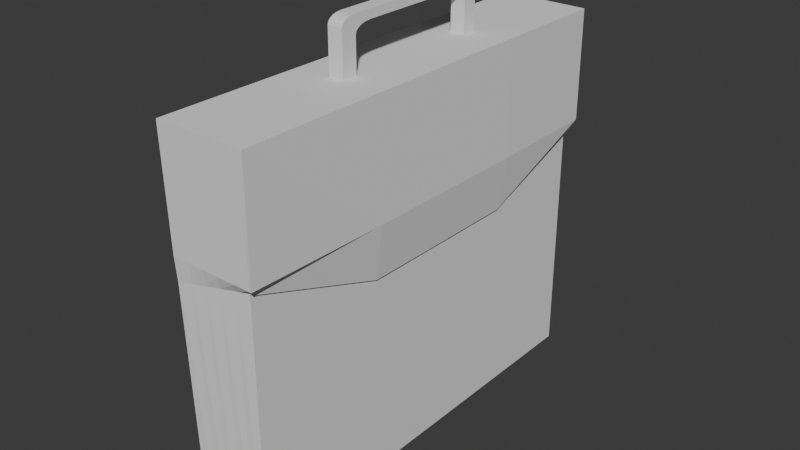 # Source: Maleta_prota.blend  (saved by Blender 4.0.36; exported with 4.5.12 LTS)
import bpy
from mathutils import Matrix  # noqa: F401  (used for matrix-valued properties, if any)

bpy.ops.wm.read_factory_settings(use_empty=True)
scene = bpy.context.scene
scene.name = 'Scene'

# ---- collections
col_collection = bpy.data.collections.new('Collection'); scene.collection.children.link(col_collection)

# ---- world
world_world = bpy.data.worlds.new('World'); scene.world = world_world
world_world.use_nodes = True; world_world.node_tree.nodes.clear()
_N = world_world.node_tree.nodes; _L = world_world.node_tree.links
n0 = _N.new('ShaderNodeOutputWorld'); n0.name = 'World Output'; n0.location = (300, 300)
n1 = _N.new('ShaderNodeBackground'); n1.name = 'Background'; n1.location = (10, 300)
n1.inputs[0].default_value = (0.05088, 0.05088, 0.05088, 1.0)
_L.new(n1.outputs[0], n0.inputs[0])
n0.is_active_output = True
world_world.color = (0.05088, 0.05088, 0.05088)
world_world.use_sun_shadow = False
world_world.sun_shadow_jitter_overblur = 0.0

# ---- meshes
me_cube_001 = bpy.data.meshes.new('Cube.001')
me_cube_001.from_pydata([(-0.173, -1.0, -0.3868), (-0.173, -1.0, 1.334), (-0.173, 1.0, -0.3868), (-0.173, 1.0, 1.334), (0.173, -1.0, -0.3868), (0.173, -1.0, 1.334), (0.173, 1.0, -0.3868), (0.173, 1.0, 1.334), (-0.1835, -1.025, 0.7023), (-0.185, 1.028, 0.7174), (0.173, 1.0, 0.7741), (0.173, -1.0, 0.7741), (-0.1863, -1.031, 0.8079), (-0.2045, -1.031, 1.334), (-0.2045, 1.031, 1.334), (0.2045, 1.031, 1.334), (0.2045, -1.031, 1.334), (-0.1863, 1.031, 0.8079), (0.2045, 1.031, 0.8079), (0.2045, -1.031, 0.8079), (-0.173, -0.3554, -0.3868), (-0.173, -0.3554, 1.334), (0.173, -0.3554, -0.3868), (0.173, -0.3554, 1.334), (0.1785, -0.3554, 0.552), (-0.184, -0.3631, 0.7072), (-0.2045, -0.3665, 1.334), (0.2045, -0.3665, 1.334), (-0.1863, -0.3665, 0.8079), (-0.173, 0.452, 1.334), (0.173, 0.452, -0.3868), (-0.1846, 0.4658, 0.7133), (-0.2045, 0.4662, 1.334), (-0.1863, 0.4662, 0.8079), (-0.173, 0.452, -0.3868), (0.173, 0.452, 1.334), (0.1785, 0.452, 0.552), (0.2045, 0.4662, 1.334), (0.1894, -0.3555, 0.5505), (0.1837, -1.0, 0.7719), (0.2154, -0.3665, 1.334), (0.2154, -1.031, 1.334), (0.2154, 1.031, 1.334), (0.2154, 1.032, 0.807), (0.2154, -1.032, 0.8071), (0.2256, -0.3667, 0.8071), (0.1837, 1.0, 0.7719), (0.1894, 0.4522, 0.5505), (0.2154, 0.4662, 1.334), (0.2256, 0.4664, 0.8071), (0.1038, 1.0, -0.3868), (0.03461, 1.0, -0.3868), (-0.03461, 1.0, -0.3868), (-0.1038, 1.0, -0.3868), (-0.1038, 1.0, 1.334), (-0.03461, 1.0, 1.334), (0.03461, 1.0, 1.334), (0.1038, 1.0, 1.334), (-0.1038, -1.0, -0.3868), (-0.03461, -1.0, -0.3868), (0.03461, -1.0, -0.3868), (0.1038, -1.0, -0.3868), (0.1038, -1.0, 1.334), (0.03461, -1.0, 1.334), (-0.03461, -1.0, 1.334), (-0.1038, -1.0, 1.334), (0.1017, -1.005, 0.7597), (0.0304, -1.01, 0.7454), (-0.04091, -1.015, 0.731), (-0.1122, -1.02, 0.7167), (-0.1134, 1.023, 0.7287), (-0.0418, 1.017, 0.7401), (0.02981, 1.011, 0.7514), (0.1014, 1.006, 0.7627), (-0.1227, 1.031, 1.334), (-0.0409, 1.031, 1.334), (0.0409, 1.031, 1.334), (0.1227, 1.031, 1.334), (0.1227, -1.031, 1.334), (0.0409, -1.031, 1.334), (-0.0409, -1.031, 1.334), (-0.1227, -1.031, 1.334), (0.1263, -1.031, 0.8079), (0.04816, -1.031, 0.8079), (-0.03001, -1.031, 0.8079), (-0.1082, -1.031, 0.8079), (-0.1082, 1.031, 0.8079), (-0.03001, 1.031, 0.8079), (0.04816, 1.031, 0.8079), (0.1263, 1.031, 0.8079), (-0.1038, -0.3554, 1.334), (-0.03461, -0.3554, 1.334), (0.03461, -0.3554, 1.334), (0.1038, -0.3554, 1.334), (0.1038, -0.3554, -0.3868), (0.03461, -0.3554, -0.3868), (-0.03461, -0.3554, -0.3868), (-0.1038, -0.3554, -0.3868), (0.1038, 0.452, -0.3868), (0.03461, 0.452, -0.3868), (-0.03461, 0.452, -0.3868), (-0.1038, 0.452, -0.3868), (-0.1038, 0.452, 1.334), (-0.03461, 0.452, 1.334), (0.03461, 0.452, 1.334), (0.1038, 0.452, 1.334), (-0.173, 0.3824, -0.3868), (0.173, 0.3824, 1.334), (0.1785, 0.3824, 0.552), (0.2045, 0.3944, 1.334), (-0.173, 0.3824, 1.334), (0.173, 0.3824, -0.3868), (-0.1846, 0.3943, 0.7127), (-0.2045, 0.3944, 1.334), (-0.1863, 0.3944, 0.8079), (0.1894, 0.3826, 0.5505), (0.2154, 0.3944, 1.334), (0.2256, 0.3945, 0.8071), (-0.1038, 0.3824, -0.3868), (-0.03461, 0.3824, -0.3868), (0.03461, 0.3824, -0.3868), (0.1038, 0.3824, -0.3868), (0.1038, 0.3824, 1.334), (0.03461, 0.3824, 1.334), (-0.03461, 0.3824, 1.334), (-0.1038, 0.3824, 1.334), (-0.173, -0.281, -0.3868), (0.173, -0.281, 1.334), (0.1785, -0.281, 0.552), (0.2045, -0.2898, 1.334), (0.1894, -0.2811, 0.5505), (0.2154, -0.2898, 1.334), (0.2256, -0.2899, 0.8071), (-0.1038, -0.281, -0.3868), (-0.03461, -0.281, -0.3868), (0.03461, -0.281, -0.3868), (0.1038, -0.281, -0.3868), (0.1038, -0.281, 1.334), (0.03461, -0.281, 1.334), (-0.03461, -0.281, 1.334), (-0.1038, -0.281, 1.334), (-0.173, -0.281, 1.334), (0.173, -0.281, -0.3868), (-0.1841, -0.2867, 0.7077), (-0.2045, -0.2898, 1.334), (-0.1863, -0.2898, 0.8079), (0.03461, -0.281, 1.574), (-0.03461, -0.281, 1.574), (0.03461, 0.3824, 1.574), (-0.03461, 0.3824, 1.574), (0.03461, -0.281, 1.374), (0.03461, -0.281, 1.414), (0.03461, -0.281, 1.454), (0.03461, -0.281, 1.494), (0.03461, -0.3554, 1.534), (0.03461, -0.3554, 1.494), (0.03461, -0.3554, 1.454), (0.03461, -0.3554, 1.414), (0.03461, -0.3554, 1.374), (-0.03461, -0.3554, 1.374), (-0.03461, -0.3554, 1.414), (-0.03461, -0.3554, 1.454), (-0.03461, -0.3554, 1.494), (-0.03461, -0.3554, 1.534), (-0.03461, -0.281, 1.494), (-0.03461, -0.281, 1.454), (-0.03461, -0.281, 1.414), (-0.03461, -0.281, 1.374), (0.03461, 0.3824, 1.374), (0.03461, 0.3824, 1.414), (0.03461, 0.3824, 1.454), (0.03461, 0.3824, 1.494), (-0.03461, 0.3824, 1.494), (-0.03461, 0.3824, 1.454), (-0.03461, 0.3824, 1.414), (-0.03461, 0.3824, 1.374), (-0.03461, 0.452, 1.374), (-0.03461, 0.452, 1.414), (-0.03461, 0.452, 1.454), (-0.03461, 0.452, 1.494), (-0.03461, 0.452, 1.534), (0.03461, 0.452, 1.534), (0.03461, 0.452, 1.494), (0.03461, 0.452, 1.454), (0.03461, 0.452, 1.414), (0.03461, 0.452, 1.374), (-0.03461, -0.3554, 1.534), (-0.03461, -0.281, 1.574), (-0.03461, -0.3517, 1.547), (-0.03461, -0.3412, 1.558), (-0.03461, -0.3247, 1.567), (-0.03461, -0.304, 1.572), (0.03461, -0.281, 1.574), (0.03461, -0.3554, 1.534), (0.03461, -0.304, 1.572), (0.03461, -0.3247, 1.567), (0.03461, -0.3412, 1.558), (0.03461, -0.3517, 1.547), (-0.03461, 0.3824, 1.574), (-0.03461, 0.452, 1.534), (-0.03461, 0.4039, 1.572), (-0.03461, 0.4233, 1.567), (-0.03461, 0.4387, 1.558), (-0.03461, 0.4486, 1.547), (0.03461, 0.452, 1.534), (0.03461, 0.3824, 1.574), (0.03461, 0.4486, 1.547), (0.03461, 0.4387, 1.558), (0.03461, 0.4233, 1.567), (0.03461, 0.4039, 1.572), (0.03461, -0.281, 1.494), (0.03461, -0.1954, 1.534), (0.03461, -0.281, 1.574), (0.03461, -0.3553, 1.534), (0.03461, -0.2768, 1.507), (0.03461, -0.2646, 1.518), (0.03461, -0.2457, 1.527), (0.03461, -0.2218, 1.532), (-0.03461, -0.1954, 1.534), (-0.03461, -0.281, 1.494), (-0.03461, -0.3553, 1.534), (-0.03461, -0.281, 1.574), (-0.03461, -0.2218, 1.532), (-0.03461, -0.2457, 1.527), (-0.03461, -0.2646, 1.518), (-0.03461, -0.2768, 1.507), (0.03461, 0.2968, 1.534), (0.03461, 0.3824, 1.494), (0.03461, 0.452, 1.534), (0.03461, 0.3824, 1.574), (0.03461, 0.3232, 1.532), (0.03461, 0.3471, 1.527), (0.03461, 0.366, 1.518), (0.03461, 0.3782, 1.507), (-0.03461, 0.3824, 1.494), (-0.03461, 0.2968, 1.534), (-0.03461, 0.3824, 1.574), (-0.03461, 0.452, 1.534), (-0.03461, 0.3782, 1.507), (-0.03461, 0.366, 1.518), (-0.03461, 0.3471, 1.527), (-0.03461, 0.3232, 1.532), (0.03294, 1.0, -0.3868), (0.03294, 1.0, 1.334), (0.03294, -1.0, -0.3868), (0.03294, -1.0, 1.334), (0.02869, -1.01, 0.745), (0.02809, 1.011, 0.7511), (0.03893, 1.031, 1.334), (0.03893, -1.031, 1.334), (0.04628, -1.031, 0.8079), (0.04628, 1.031, 0.8079), (0.03294, -0.3554, 1.334), (0.03294, -0.3554, -0.3868), (0.03294, 0.452, -0.3868), (0.03294, 0.452, 1.334), (0.03294, 0.3824, -0.3868), (0.03294, -0.281, -0.3868), (0.03294, 0.3824, 1.574), (0.03294, -0.281, 1.574), (0.03294, -0.3554, 1.374), (0.03294, -0.3554, 1.414), (0.03294, -0.3554, 1.454), (0.03294, -0.3554, 1.494), (0.03294, -0.3554, 1.534), (0.03294, 0.452, 1.374), (0.03294, 0.452, 1.414), (0.03294, 0.452, 1.454), (0.03294, 0.452, 1.494), (0.03294, 0.452, 1.534), (0.03294, -0.3554, 1.534), (0.03294, -0.3517, 1.547), (0.03294, -0.3412, 1.558), (0.03294, -0.3247, 1.567), (0.03294, -0.304, 1.572), (0.03294, -0.281, 1.574), (0.03294, 0.3824, 1.574), (0.03294, 0.4039, 1.572), (0.03294, 0.4233, 1.567), (0.03294, 0.4387, 1.558), (0.03294, 0.4486, 1.547), (0.03294, 0.452, 1.534), (-0.03357, 1.0, -0.3868), (-0.03357, -1.0, 1.334), (-0.03984, -1.015, 0.7312), (-0.03967, -1.031, 1.334), (-0.02884, -1.031, 0.8079), (-0.03357, -0.3554, -0.3868), (-0.03357, 0.452, -0.3868), (-0.03357, 0.3824, -0.3868), (-0.03357, -0.281, -0.3868), (-0.03357, -0.3554, 1.374), (-0.03357, -0.3554, 1.414), (-0.03357, -0.3554, 1.454), (-0.03357, -0.3554, 1.494), (-0.03357, -0.3554, 1.534), (-0.03357, -0.3517, 1.547), (-0.03357, -0.3412, 1.558), (-0.03357, -0.3247, 1.567), (-0.03357, -0.304, 1.572), (-0.03357, -0.281, 1.574), (-0.03357, 0.4039, 1.572), (-0.03357, 0.4233, 1.567), (-0.03357, 0.4387, 1.558), (-0.03357, 0.4486, 1.547), (-0.03357, 0.452, 1.534), (-0.03357, 1.0, 1.334), (-0.03357, -1.0, -0.3868), (-0.04073, 1.017, 0.7402), (-0.03967, 1.031, 1.334), (-0.02884, 1.031, 0.8079), (-0.03357, -0.3554, 1.334), (-0.03357, 0.452, 1.334), (-0.03357, 0.3824, 1.574), (-0.03357, -0.281, 1.574), (-0.03357, 0.452, 1.374), (-0.03357, 0.452, 1.414), (-0.03357, 0.452, 1.454), (-0.03357, 0.452, 1.494), (-0.03357, 0.452, 1.534), (-0.03357, -0.3554, 1.534), (-0.03357, 0.3824, 1.574), (-0.173, 0.4512, 1.334), (0.173, 0.4512, -0.3868), (-0.1846, 0.4649, 0.7132), (-0.2045, 0.4654, 1.334), (-0.1863, 0.4654, 0.8079), (-0.173, 0.4512, -0.3868), (0.173, 0.4512, 1.334), (0.1785, 0.4512, 0.552), (0.2045, 0.4654, 1.334), (0.1894, 0.4514, 0.5505), (0.2154, 0.4654, 1.334), (0.2256, 0.4655, 0.8071), (-0.1038, 0.4512, -0.3868), (-0.03461, 0.4512, -0.3868), (0.03461, 0.4512, -0.3868), (0.1038, 0.4512, -0.3868), (0.1038, 0.4512, 1.334), (0.03461, 0.4512, 1.334), (-0.03461, 0.4512, 1.334), (-0.1038, 0.4512, 1.334), (-0.03461, 0.4512, 1.374), (-0.03461, 0.4512, 1.414), (-0.03461, 0.4512, 1.454), (-0.03461, 0.4512, 1.494), (0.03461, 0.4512, 1.374), (0.03461, 0.4512, 1.414), (0.03461, 0.4512, 1.454), (0.03461, 0.4512, 1.494), (0.03294, 0.4512, -0.3868), (-0.03357, 0.4512, -0.3868)], [], [(29, 3, 14, 32), (15, 37, 48, 42), (23, 5, 16, 27), (25, 8, 12, 28), (94, 22, 4, 61), (90, 21, 1, 65), (58, 69, 8, 0), (22, 24, 11, 4), (50, 73, 10, 6), (34, 31, 9, 2), (33, 32, 14, 17), (89, 77, 15, 18), (329, 36, 47, 331), (85, 81, 13, 12), (65, 1, 13, 81), (70, 9, 17, 86), (66, 11, 19, 82), (57, 7, 15, 77), (27, 16, 41, 40), (12, 13, 26, 28), (0, 8, 25, 20), (142, 128, 24, 22), (140, 141, 21, 90), (136, 142, 22, 94), (143, 25, 28, 145), (127, 23, 27, 129), (19, 11, 39, 44), (1, 21, 26, 13), (7, 35, 37, 15), (9, 31, 33, 17), (50, 6, 30, 98), (54, 3, 29, 102), (6, 10, 36, 30), (129, 27, 40, 131), (326, 325, 32, 33), (327, 324, 31, 34), (18, 15, 42, 43), (322, 29, 32, 325), (47, 46, 43, 49), (45, 40, 41, 44), (132, 131, 40, 45), (39, 38, 45, 44), (43, 42, 48, 49), (331, 47, 49, 333), (16, 19, 44, 41), (11, 24, 38, 39), (10, 18, 43, 46), (36, 10, 46, 47), (7, 57, 105, 35), (57, 56, 104, 105), (306, 55, 103, 312), (55, 54, 102, 103), (2, 53, 101, 34), (53, 52, 100, 101), (242, 51, 99, 254), (51, 50, 98, 99), (126, 133, 97, 20), (133, 134, 96, 97), (257, 135, 95, 253), (135, 136, 94, 95), (127, 137, 93, 23), (137, 138, 92, 93), (155, 153, 210, 213, 154), (139, 140, 90, 91), (3, 54, 74, 14), (54, 55, 75, 74), (243, 56, 76, 248), (56, 57, 77, 76), (8, 69, 85, 12), (69, 68, 84, 85), (246, 67, 83, 250), (67, 66, 82, 83), (10, 73, 89, 18), (73, 72, 88, 89), (308, 71, 87, 310), (71, 70, 86, 87), (5, 62, 78, 16), (62, 63, 79, 78), (283, 64, 80, 285), (64, 65, 81, 80), (19, 16, 78, 82), (82, 78, 79, 83), (286, 285, 80, 84), (84, 80, 81, 85), (17, 14, 74, 86), (86, 74, 75, 87), (251, 248, 76, 88), (88, 76, 77, 89), (2, 9, 70, 53), (53, 70, 71, 52), (242, 247, 72, 51), (51, 72, 73, 50), (4, 11, 66, 61), (61, 66, 67, 60), (307, 284, 68, 59), (59, 68, 69, 58), (23, 93, 62, 5), (93, 92, 63, 62), (311, 91, 64, 283), (91, 90, 65, 64), (20, 97, 58, 0), (97, 96, 59, 58), (253, 95, 60, 244), (95, 94, 61, 60), (340, 341, 125, 124), (319, 180, 199, 305), (338, 339, 123, 122), (328, 338, 122, 107), (336, 337, 121, 120), (350, 336, 120, 256), (334, 335, 119, 118), (327, 334, 118, 106), (130, 115, 117, 132), (333, 332, 116, 117), (141, 110, 113, 144), (126, 143, 112, 106), (145, 144, 113, 114), (330, 109, 116, 332), (328, 107, 109, 330), (324, 112, 114, 326), (337, 323, 111, 121), (341, 322, 110, 125), (323, 329, 108, 111), (128, 108, 115, 130), (24, 128, 130, 38), (28, 26, 144, 145), (20, 25, 143, 126), (21, 141, 144, 26), (38, 130, 132, 45), (124, 125, 140, 139), (123, 124, 139, 138), (122, 123, 138, 137), (107, 122, 137, 127), (120, 121, 136, 135), (256, 120, 135, 257), (118, 119, 134, 133), (106, 118, 133, 126), (117, 116, 131, 132), (109, 129, 131, 116), (107, 127, 129, 109), (112, 143, 145, 114), (121, 111, 142, 136), (125, 110, 141, 140), (111, 108, 128, 142), (229, 228, 181, 204, 206, 207, 208, 209, 205, 148), (179, 345, 172, 234, 237, 180), (321, 198, 149, 313), (153, 164, 219, 210), (154, 213, 212, 146, 192, 194, 195, 196, 197, 193), (172, 171, 227, 234), (314, 147, 187, 300), (252, 92, 158, 260), (260, 158, 157, 261), (261, 157, 156, 262), (262, 156, 155, 263), (263, 155, 154, 264), (138, 139, 167, 150), (150, 167, 166, 151), (151, 166, 165, 152), (152, 165, 164, 153), (211, 218, 235, 226), (139, 91, 159, 167), (167, 159, 160, 166), (166, 160, 161, 165), (165, 161, 162, 164), (221, 220, 163, 186, 188, 189, 190, 191, 187, 147), (92, 138, 150, 158), (158, 150, 151, 157), (157, 151, 152, 156), (156, 152, 153, 155), (218, 221, 147, 149, 236, 235), (340, 124, 175, 342), (342, 175, 174, 343), (343, 174, 173, 344), (344, 173, 172, 345), (339, 104, 185, 346), (346, 185, 184, 347), (347, 184, 183, 348), (348, 183, 182, 349), (180, 237, 236, 149, 198, 200, 201, 202, 203, 199), (312, 103, 176, 315), (315, 176, 177, 316), (316, 177, 178, 317), (317, 178, 179, 318), (318, 179, 180, 319), (124, 123, 168, 175), (175, 168, 169, 174), (174, 169, 170, 173), (173, 170, 171, 172), (171, 349, 182, 181, 228, 227), (164, 162, 163, 220, 219), (259, 146, 148, 258), (270, 193, 197, 271), (271, 197, 196, 272), (272, 196, 195, 273), (273, 195, 194, 274), (274, 194, 192, 275), (276, 205, 209, 277), (277, 209, 208, 278), (278, 208, 207, 279), (279, 207, 206, 280), (280, 206, 204, 281), (264, 154, 193, 270), (210, 214, 215, 216, 217, 211, 212, 213), (218, 222, 223, 224, 225, 219, 220, 221), (226, 230, 231, 232, 233, 227, 228, 229), (234, 238, 239, 240, 241, 235, 236, 237), (218, 211, 217, 222), (222, 217, 216, 223), (223, 216, 215, 224), (224, 215, 214, 225), (225, 214, 210, 219), (226, 235, 241, 230), (230, 241, 240, 231), (231, 240, 239, 232), (232, 239, 238, 233), (233, 238, 234, 227), (146, 212, 211, 226, 229, 148), (295, 264, 270, 320), (304, 280, 281, 305), (303, 279, 280, 304), (302, 278, 279, 303), (301, 277, 278, 302), (321, 276, 277, 301), (299, 274, 275, 300), (298, 273, 274, 299), (297, 272, 273, 298), (296, 271, 272, 297), (320, 270, 271, 296), (314, 259, 258, 313), (182, 268, 269, 181), (183, 267, 268, 182), (184, 266, 267, 183), (185, 265, 266, 184), (104, 255, 265, 185), (294, 263, 264, 295), (293, 262, 263, 294), (292, 261, 262, 293), (291, 260, 261, 292), (311, 252, 260, 291), (146, 259, 275, 192), (205, 276, 258, 148), (289, 256, 257, 290), (351, 350, 256, 289), (181, 269, 281, 204), (287, 253, 244, 307), (92, 252, 245, 63), (60, 67, 246, 244), (282, 308, 247, 242), (310, 309, 248, 251), (83, 79, 249, 250), (63, 245, 249, 79), (72, 247, 251, 88), (284, 246, 250, 286), (306, 243, 248, 309), (290, 257, 253, 287), (282, 242, 254, 288), (56, 243, 255, 104), (52, 282, 288, 100), (134, 290, 287, 96), (55, 306, 309, 75), (68, 284, 286, 84), (87, 75, 309, 310), (52, 71, 308, 282), (96, 287, 307, 59), (335, 351, 289, 119), (119, 289, 290, 134), (91, 311, 291, 159), (159, 291, 292, 160), (160, 292, 293, 161), (161, 293, 294, 162), (162, 294, 295, 163), (147, 314, 313, 149), (186, 320, 296, 188), (188, 296, 297, 189), (189, 297, 298, 190), (190, 298, 299, 191), (191, 299, 300, 187), (198, 321, 301, 200), (200, 301, 302, 201), (201, 302, 303, 202), (202, 303, 304, 203), (203, 304, 305, 199), (163, 295, 320, 186), (268, 318, 319, 269), (267, 317, 318, 268), (266, 316, 317, 267), (265, 315, 316, 266), (255, 312, 315, 265), (259, 314, 300, 275), (276, 321, 313, 258), (269, 319, 305, 281), (252, 311, 283, 245), (244, 246, 284, 307), (250, 249, 285, 286), (245, 283, 285, 249), (247, 308, 310, 251), (243, 306, 312, 255), (100, 288, 351, 335), (288, 254, 350, 351), (170, 348, 349, 171), (169, 347, 348, 170), (168, 346, 347, 169), (123, 339, 346, 168), (178, 344, 345, 179), (177, 343, 344, 178), (176, 342, 343, 177), (103, 340, 342, 176), (30, 36, 329, 323), (102, 29, 322, 341), (98, 30, 323, 337), (31, 324, 326, 33), (35, 328, 330, 37), (37, 330, 332, 48), (49, 48, 332, 333), (34, 101, 334, 327), (101, 100, 335, 334), (254, 99, 336, 350), (99, 98, 337, 336), (35, 105, 338, 328), (105, 104, 339, 338), (103, 102, 341, 340), (115, 331, 333, 117), (110, 322, 325, 113), (106, 112, 324, 327), (114, 113, 325, 326), (108, 329, 331, 115)])
_uv = me_cube_001.uv_layers.new(name='UVMap')
_uv.uv.foreach_set('vector', [0.875, 0.5685, 0.875, 0.5, 0.875, 0.5, 0.875, 0.5685, 0.625, 0.5, 0.625, 0.5685, 0.625, 0.5685, 0.625, 0.5, 0.625, 0.6694, 0.625, 0.75, 0.625, 0.75, 0.625, 0.6694, 0.5348, 0.08058, 0.5344, 0.0, 0.5486, 0.0, 0.5486, 0.08058, 0.325, 0.6694, 0.375, 0.6694, 0.375, 0.75, 0.325, 0.75, 0.825, 0.6694, 0.875, 0.6694, 0.875, 0.75, 0.825, 0.75, 0.375, 0.95, 0.5362, 0.95, 0.5344, 1.0, 0.375, 1.0, 0.375, 0.6694, 0.5437, 0.6694, 0.5437, 0.75, 0.375, 0.75, 0.375, 0.45, 0.5421, 0.45, 0.5437, 0.5, 0.375, 0.5, 0.375, 0.1815, 0.5353, 0.1815, 0.5357, 0.25, 0.375, 0.25, 0.5486, 0.1815, 0.625, 0.1815, 0.625, 0.25, 0.5486, 0.25, 0.5486, 0.45, 0.625, 0.45, 0.625, 0.5, 0.5486, 0.5, 0.5437, 0.5686, 0.5437, 0.5685, 0.5437, 0.5685, 0.5437, 0.5686, 0.5486, 0.95, 0.625, 0.95, 0.625, 1.0, 0.5486, 1.0, 0.825, 0.75, 0.875, 0.75, 0.875, 0.75, 0.825, 0.75, 0.5373, 0.3, 0.5357, 0.25, 0.5486, 0.25, 0.5486, 0.3, 0.5418, 0.8, 0.5437, 0.75, 0.5486, 0.75, 0.5486, 0.8, 0.675, 0.5, 0.625, 0.5, 0.625, 0.5, 0.675, 0.5, 0.625, 0.6694, 0.625, 0.75, 0.625, 0.75, 0.625, 0.6694, 0.5486, 0.0, 0.625, 0.0, 0.625, 0.08058, 0.5486, 0.08058, 0.375, 0.0, 0.5344, 0.0, 0.5348, 0.08058, 0.375, 0.08058, 0.375, 0.6601, 0.5437, 0.6601, 0.5437, 0.6694, 0.375, 0.6694, 0.825, 0.6601, 0.875, 0.6601, 0.875, 0.6694, 0.825, 0.6694, 0.325, 0.6601, 0.375, 0.6601, 0.375, 0.6694, 0.325, 0.6694, 0.5348, 0.08988, 0.5348, 0.08058, 0.5486, 0.08058, 0.5486, 0.08988, 0.625, 0.6601, 0.625, 0.6694, 0.625, 0.6694, 0.625, 0.6601, 0.5486, 0.75, 0.5437, 0.75, 0.5437, 0.75, 0.5486, 0.75, 0.875, 0.75, 0.875, 0.6694, 0.875, 0.6694, 0.875, 0.75, 0.625, 0.5, 0.625, 0.5685, 0.625, 0.5685, 0.625, 0.5, 0.5357, 0.25, 0.5353, 0.1815, 0.5486, 0.1815, 0.5486, 0.25, 0.325, 0.5, 0.375, 0.5, 0.375, 0.5685, 0.325, 0.5685, 0.825, 0.5, 0.875, 0.5, 0.875, 0.5685, 0.825, 0.5685, 0.375, 0.5, 0.5437, 0.5, 0.5437, 0.5685, 0.375, 0.5685, 0.625, 0.6601, 0.625, 0.6694, 0.625, 0.6694, 0.625, 0.6601, 0.5486, 0.1814, 0.625, 0.1814, 0.625, 0.1815, 0.5486, 0.1815, 0.375, 0.1814, 0.5353, 0.1814, 0.5353, 0.1815, 0.375, 0.1815, 0.5486, 0.5, 0.625, 0.5, 0.625, 0.5, 0.5486, 0.5, 0.875, 0.5686, 0.875, 0.5685, 0.875, 0.5685, 0.875, 0.5686, 0.5437, 0.5685, 0.5437, 0.5, 0.5486, 0.5, 0.5486, 0.5685, 0.5486, 0.6694, 0.625, 0.6694, 0.625, 0.75, 0.5486, 0.75, 0.5486, 0.6601, 0.625, 0.6601, 0.625, 0.6694, 0.5486, 0.6694, 0.5437, 0.75, 0.5437, 0.6694, 0.5486, 0.6694, 0.5486, 0.75, 0.5486, 0.5, 0.625, 0.5, 0.625, 0.5685, 0.5486, 0.5685, 0.5437, 0.5686, 0.5437, 0.5685, 0.5486, 0.5685, 0.5486, 0.5686, 0.625, 0.75, 0.5486, 0.75, 0.5486, 0.75, 0.625, 0.75, 0.5437, 0.75, 0.5437, 0.6694, 0.5437, 0.6694, 0.5437, 0.75, 0.5437, 0.5, 0.5486, 0.5, 0.5486, 0.5, 0.5437, 0.5, 0.5437, 0.5685, 0.5437, 0.5, 0.5437, 0.5, 0.5437, 0.5685, 0.625, 0.5, 0.675, 0.5, 0.675, 0.5685, 0.625, 0.5685, 0.675, 0.5, 0.725, 0.5, 0.725, 0.5685, 0.675, 0.5685, 0.7743, 0.5, 0.775, 0.5, 0.775, 0.5685, 0.7743, 0.5685, 0.775, 0.5, 0.825, 0.5, 0.825, 0.5685, 0.775, 0.5685, 0.125, 0.5, 0.175, 0.5, 0.175, 0.5685, 0.125, 0.5685, 0.175, 0.5, 0.225, 0.5, 0.225, 0.5685, 0.175, 0.5685, 0.2738, 0.5, 0.275, 0.5, 0.275, 0.5685, 0.2738, 0.5685, 0.275, 0.5, 0.325, 0.5, 0.325, 0.5685, 0.275, 0.5685, 0.125, 0.6601, 0.175, 0.6601, 0.175, 0.6694, 0.125, 0.6694, 0.175, 0.6601, 0.225, 0.6601, 0.225, 0.6694, 0.175, 0.6694, 0.2738, 0.6601, 0.275, 0.6601, 0.275, 0.6694, 0.2738, 0.6694, 0.275, 0.6601, 0.325, 0.6601, 0.325, 0.6694, 0.275, 0.6694, 0.625, 0.6601, 0.675, 0.6601, 0.675, 0.6694, 0.625, 0.6694, 0.675, 0.6601, 0.725, 0.6601, 0.725, 0.6694, 0.675, 0.6694, 0.725, 0.6694, 0.725, 0.6601, 0.725, 0.6601, 0.725, 0.6694, 0.725, 0.6694, 0.775, 0.6601, 0.825, 0.6601, 0.825, 0.6694, 0.775, 0.6694, 0.875, 0.5, 0.825, 0.5, 0.825, 0.5, 0.875, 0.5, 0.825, 0.5, 0.775, 0.5, 0.775, 0.5, 0.825, 0.5, 0.7262, 0.5, 0.725, 0.5, 0.725, 0.5, 0.7262, 0.5, 0.725, 0.5, 0.675, 0.5, 0.675, 0.5, 0.725, 0.5, 0.5344, 1.0, 0.5362, 0.95, 0.5486, 0.95, 0.5486, 1.0, 0.5362, 0.95, 0.5381, 0.9, 0.5486, 0.9, 0.5486, 0.95, 0.5399, 0.8512, 0.54, 0.85, 0.5486, 0.85, 0.5486, 0.8512, 0.54, 0.85, 0.5418, 0.8, 0.5486, 0.8, 0.5486, 0.85, 0.5437, 0.5, 0.5421, 0.45, 0.5486, 0.45, 0.5486, 0.5, 0.5421, 0.45, 0.5405, 0.4, 0.5486, 0.4, 0.5486, 0.45, 0.5389, 0.3507, 0.5389, 0.35, 0.5486, 0.35, 0.5486, 0.3507, 0.5389, 0.35, 0.5373, 0.3, 0.5486, 0.3, 0.5486, 0.35, 0.625, 0.75, 0.675, 0.75, 0.675, 0.75, 0.625, 0.75, 0.675, 0.75, 0.725, 0.75, 0.725, 0.75, 0.675, 0.75, 0.7743, 0.75, 0.775, 0.75, 0.775, 0.75, 0.7743, 0.75, 0.775, 0.75, 0.825, 0.75, 0.825, 0.75, 0.775, 0.75, 0.5486, 0.75, 0.625, 0.75, 0.625, 0.8, 0.5486, 0.8, 0.5486, 0.8, 0.625, 0.8, 0.625, 0.85, 0.5486, 0.85, 0.5486, 0.8993, 0.625, 0.8993, 0.625, 0.9, 0.5486, 0.9, 0.5486, 0.9, 0.625, 0.9, 0.625, 0.95, 0.5486, 0.95, 0.5486, 0.25, 0.625, 0.25, 0.625, 0.3, 0.5486, 0.3, 0.5486, 0.3, 0.625, 0.3, 0.625, 0.35, 0.5486, 0.35, 0.5486, 0.3988, 0.625, 0.3988, 0.625, 0.4, 0.5486, 0.4, 0.5486, 0.4, 0.625, 0.4, 0.625, 0.45, 0.5486, 0.45, 0.375, 0.25, 0.5357, 0.25, 0.5373, 0.3, 0.375, 0.3, 0.375, 0.3, 0.5373, 0.3, 0.5389, 0.35, 0.375, 0.35, 0.375, 0.3988, 0.5404, 0.3988, 0.5405, 0.4, 0.375, 0.4, 0.375, 0.4, 0.5405, 0.4, 0.5421, 0.45, 0.375, 0.45, 0.375, 0.75, 0.5437, 0.75, 0.5418, 0.8, 0.375, 0.8, 0.375, 0.8, 0.5418, 0.8, 0.54, 0.85, 0.375, 0.85, 0.375, 0.8993, 0.5381, 0.8993, 0.5381, 0.9, 0.375, 0.9, 0.375, 0.9, 0.5381, 0.9, 0.5362, 0.95, 0.375, 0.95, 0.625, 0.6694, 0.675, 0.6694, 0.675, 0.75, 0.625, 0.75, 0.675, 0.6694, 0.725, 0.6694, 0.725, 0.75, 0.675, 0.75, 0.7743, 0.6694, 0.775, 0.6694, 0.775, 0.75, 0.7743, 0.75, 0.775, 0.6694, 0.825, 0.6694, 0.825, 0.75, 0.775, 0.75, 0.125, 0.6694, 0.175, 0.6694, 0.175, 0.75, 0.125, 0.75, 0.175, 0.6694, 0.225, 0.6694, 0.225, 0.75, 0.175, 0.75, 0.2738, 0.6694, 0.275, 0.6694, 0.275, 0.75, 0.2738, 0.75, 0.275, 0.6694, 0.325, 0.6694, 0.325, 0.75, 0.275, 0.75, 0.775, 0.5686, 0.825, 0.5686, 0.825, 0.5772, 0.775, 0.5772, 0.775, 0.5685, 0.775, 0.5685, 0.775, 0.5685, 0.775, 0.5685, 0.675, 0.5686, 0.725, 0.5686, 0.725, 0.5772, 0.675, 0.5772, 0.625, 0.5686, 0.675, 0.5686, 0.675, 0.5772, 0.625, 0.5772, 0.275, 0.5686, 0.325, 0.5686, 0.325, 0.5772, 0.275, 0.5772, 0.2738, 0.5686, 0.275, 0.5686, 0.275, 0.5772, 0.2738, 0.5772, 0.175, 0.5686, 0.225, 0.5686, 0.225, 0.5772, 0.175, 0.5772, 0.125, 0.5686, 0.175, 0.5686, 0.175, 0.5772, 0.125, 0.5772, 0.5437, 0.6601, 0.5437, 0.5772, 0.5486, 0.5772, 0.5486, 0.6601, 0.5486, 0.5686, 0.625, 0.5686, 0.625, 0.5772, 0.5486, 0.5772, 0.875, 0.6601, 0.875, 0.5772, 0.875, 0.5772, 0.875, 0.6601, 0.375, 0.08988, 0.5348, 0.08988, 0.5353, 0.1728, 0.375, 0.1728, 0.5486, 0.08988, 0.625, 0.08988, 0.625, 0.1728, 0.5486, 0.1728, 0.625, 0.5686, 0.625, 0.5772, 0.625, 0.5772, 0.625, 0.5686, 0.625, 0.5686, 0.625, 0.5772, 0.625, 0.5772, 0.625, 0.5686, 0.5353, 0.1814, 0.5353, 0.1728, 0.5486, 0.1728, 0.5486, 0.1814, 0.325, 0.5686, 0.375, 0.5686, 0.375, 0.5772, 0.325, 0.5772, 0.825, 0.5686, 0.875, 0.5686, 0.875, 0.5772, 0.825, 0.5772, 0.375, 0.5686, 0.5437, 0.5686, 0.5437, 0.5772, 0.375, 0.5772, 0.5437, 0.6601, 0.5437, 0.5772, 0.5437, 0.5772, 0.5437, 0.6601, 0.5437, 0.6694, 0.5437, 0.6601, 0.5437, 0.6601, 0.5437, 0.6694, 0.5486, 0.08058, 0.625, 0.08058, 0.625, 0.08988, 0.5486, 0.08988, 0.375, 0.08058, 0.5348, 0.08058, 0.5348, 0.08988, 0.375, 0.08988, 0.875, 0.6694, 0.875, 0.6601, 0.875, 0.6601, 0.875, 0.6694, 0.5437, 0.6694, 0.5437, 0.6601, 0.5486, 0.6601, 0.5486, 0.6694, 0.775, 0.5772, 0.825, 0.5772, 0.825, 0.6601, 0.775, 0.6601, 0.725, 0.5772, 0.775, 0.5772, 0.775, 0.6601, 0.725, 0.6601, 0.675, 0.5772, 0.725, 0.5772, 0.725, 0.6601, 0.675, 0.6601, 0.625, 0.5772, 0.675, 0.5772, 0.675, 0.6601, 0.625, 0.6601, 0.275, 0.5772, 0.325, 0.5772, 0.325, 0.6601, 0.275, 0.6601, 0.2738, 0.5772, 0.275, 0.5772, 0.275, 0.6601, 0.2738, 0.6601, 0.175, 0.5772, 0.225, 0.5772, 0.225, 0.6601, 0.175, 0.6601, 0.125, 0.5772, 0.175, 0.5772, 0.175, 0.6601, 0.125, 0.6601, 0.5486, 0.5772, 0.625, 0.5772, 0.625, 0.6601, 0.5486, 0.6601, 0.625, 0.5772, 0.625, 0.6601, 0.625, 0.6601, 0.625, 0.5772, 0.625, 0.5772, 0.625, 0.6601, 0.625, 0.6601, 0.625, 0.5772, 0.5353, 0.1728, 0.5348, 0.08988, 0.5486, 0.08988, 0.5486, 0.1728, 0.325, 0.5772, 0.375, 0.5772, 0.375, 0.6601, 0.325, 0.6601, 0.825, 0.5772, 0.875, 0.5772, 0.875, 0.6601, 0.825, 0.6601, 0.375, 0.5772, 0.5437, 0.5772, 0.5437, 0.6601, 0.375, 0.6601, 0.725, 0.5772, 0.725, 0.5685, 0.725, 0.5685, 0.725, 0.5685, 0.725, 0.5686, 0.725, 0.5691, 0.725, 0.5721, 0.725, 0.5745, 0.725, 0.5772, 0.725, 0.5772, 0.775, 0.5685, 0.775, 0.5686, 0.775, 0.5772, 0.775, 0.5772, 0.775, 0.5685, 0.775, 0.5685, 0.775, 0.5772, 0.775, 0.5772, 0.775, 0.5772, 0.775, 0.5772, 0.725, 0.6601, 0.775, 0.6601, 0.775, 0.6601, 0.725, 0.6601, 0.725, 0.6694, 0.725, 0.6694, 0.725, 0.6601, 0.725, 0.6601, 0.725, 0.6601, 0.725, 0.663, 0.725, 0.6656, 0.725, 0.6688, 0.725, 0.6693, 0.725, 0.6694, 0.775, 0.5772, 0.725, 0.5772, 0.725, 0.5772, 0.775, 0.5772, 0.775, 0.6601, 0.775, 0.6601, 0.775, 0.6601, 0.775, 0.6601, 0.7262, 0.6694, 0.725, 0.6694, 0.725, 0.6694, 0.7262, 0.6694, 0.7262, 0.6694, 0.725, 0.6694, 0.725, 0.6694, 0.7262, 0.6694, 0.7262, 0.6694, 0.725, 0.6694, 0.725, 0.6694, 0.7262, 0.6694, 0.7262, 0.6694, 0.725, 0.6694, 0.725, 0.6694, 0.7262, 0.6694, 0.7262, 0.6694, 0.725, 0.6694, 0.725, 0.6694, 0.7262, 0.6694, 0.725, 0.6601, 0.775, 0.6601, 0.775, 0.6601, 0.725, 0.6601, 0.725, 0.6601, 0.775, 0.6601, 0.775, 0.6601, 0.725, 0.6601, 0.725, 0.6601, 0.775, 0.6601, 0.775, 0.6601, 0.725, 0.6601, 0.725, 0.6601, 0.775, 0.6601, 0.775, 0.6601, 0.725, 0.6601, 0.725, 0.6494, 0.775, 0.6494, 0.775, 0.5879, 0.725, 0.5879, 0.775, 0.6601, 0.775, 0.6694, 0.775, 0.6694, 0.775, 0.6601, 0.775, 0.6601, 0.775, 0.6694, 0.775, 0.6694, 0.775, 0.6601, 0.775, 0.6601, 0.775, 0.6694, 0.775, 0.6694, 0.775, 0.6601, 0.775, 0.6601, 0.775, 0.6694, 0.775, 0.6694, 0.775, 0.6601, 0.775, 0.6601, 0.775, 0.6694, 0.775, 0.6694, 0.775, 0.6694, 0.775, 0.6693, 0.775, 0.6688, 0.775, 0.6656, 0.775, 0.663, 0.775, 0.6601, 0.775, 0.6601, 0.725, 0.6694, 0.725, 0.6601, 0.725, 0.6601, 0.725, 0.6694, 0.725, 0.6694, 0.725, 0.6601, 0.725, 0.6601, 0.725, 0.6694, 0.725, 0.6694, 0.725, 0.6601, 0.725, 0.6601, 0.725, 0.6694, 0.725, 0.6694, 0.725, 0.6601, 0.725, 0.6601, 0.725, 0.6694, 0.775, 0.6494, 0.775, 0.6601, 0.775, 0.6601, 0.775, 0.5772, 0.775, 0.5772, 0.775, 0.5879, 0.775, 0.5686, 0.775, 0.5772, 0.775, 0.5772, 0.775, 0.5686, 0.775, 0.5686, 0.775, 0.5772, 0.775, 0.5772, 0.775, 0.5686, 0.775, 0.5686, 0.775, 0.5772, 0.775, 0.5772, 0.775, 0.5686, 0.775, 0.5686, 0.775, 0.5772, 0.775, 0.5772, 0.775, 0.5686, 0.725, 0.5686, 0.725, 0.5685, 0.725, 0.5685, 0.725, 0.5686, 0.725, 0.5686, 0.725, 0.5685, 0.725, 0.5685, 0.725, 0.5686, 0.725, 0.5686, 0.725, 0.5685, 0.725, 0.5685, 0.725, 0.5686, 0.725, 0.5686, 0.725, 0.5685, 0.725, 0.5685, 0.725, 0.5686, 0.775, 0.5685, 0.775, 0.5685, 0.775, 0.5772, 0.775, 0.5772, 0.775, 0.5772, 0.775, 0.5745, 0.775, 0.5721, 0.775, 0.5691, 0.775, 0.5686, 0.775, 0.5685, 0.7743, 0.5685, 0.775, 0.5685, 0.775, 0.5685, 0.7743, 0.5685, 0.7743, 0.5685, 0.775, 0.5685, 0.775, 0.5685, 0.7743, 0.5685, 0.7743, 0.5685, 0.775, 0.5685, 0.775, 0.5685, 0.7743, 0.5685, 0.7743, 0.5685, 0.775, 0.5685, 0.775, 0.5685, 0.7743, 0.5685, 0.7743, 0.5685, 0.775, 0.5685, 0.775, 0.5685, 0.7743, 0.5685, 0.775, 0.5772, 0.725, 0.5772, 0.725, 0.5772, 0.775, 0.5772, 0.775, 0.5772, 0.725, 0.5772, 0.725, 0.5772, 0.775, 0.5772, 0.775, 0.5772, 0.725, 0.5772, 0.725, 0.5772, 0.775, 0.5772, 0.775, 0.5772, 0.725, 0.5772, 0.725, 0.5772, 0.775, 0.5772, 0.725, 0.5772, 0.725, 0.5686, 0.725, 0.5685, 0.725, 0.5685, 0.725, 0.5685, 0.725, 0.5772, 0.775, 0.6601, 0.775, 0.6694, 0.775, 0.6694, 0.775, 0.6694, 0.775, 0.6601, 0.7262, 0.6601, 0.725, 0.6601, 0.725, 0.5772, 0.7262, 0.5772, 0.7262, 0.6694, 0.725, 0.6694, 0.725, 0.6693, 0.7262, 0.6693, 0.7262, 0.6693, 0.725, 0.6693, 0.725, 0.6688, 0.7262, 0.6688, 0.7262, 0.6688, 0.725, 0.6688, 0.725, 0.6656, 0.7262, 0.6656, 0.7262, 0.6656, 0.725, 0.6656, 0.725, 0.663, 0.7262, 0.663, 0.7262, 0.663, 0.725, 0.663, 0.725, 0.6601, 0.7262, 0.6601, 0.7262, 0.5772, 0.725, 0.5772, 0.725, 0.5745, 0.7262, 0.5745, 0.7262, 0.5745, 0.725, 0.5745, 0.725, 0.5721, 0.7262, 0.5721, 0.7262, 0.5721, 0.725, 0.5721, 0.725, 0.5691, 0.7262, 0.5691, 0.7262, 0.5691, 0.725, 0.5691, 0.725, 0.5686, 0.7262, 0.5686, 0.7262, 0.5686, 0.725, 0.5686, 0.725, 0.5685, 0.7262, 0.5685, 0.725, 0.6694, 0.725, 0.6694, 0.725, 0.6694, 0.725, 0.6694, 0.725, 0.6601, 0.725, 0.6601, 0.725, 0.6601, 0.725, 0.6601, 0.725, 0.6601, 0.725, 0.6601, 0.725, 0.6601, 0.725, 0.6694, 0.775, 0.6494, 0.775, 0.6527, 0.775, 0.6557, 0.775, 0.6581, 0.775, 0.6596, 0.775, 0.6601, 0.775, 0.6694, 0.775, 0.6601, 0.725, 0.5879, 0.725, 0.5846, 0.725, 0.5816, 0.725, 0.5792, 0.725, 0.5777, 0.725, 0.5772, 0.725, 0.5685, 0.725, 0.5772, 0.775, 0.5772, 0.775, 0.5772, 0.775, 0.5772, 0.775, 0.5772, 0.775, 0.5772, 0.775, 0.5772, 0.775, 0.5772, 0.775, 0.5685, 0.775, 0.6494, 0.725, 0.6494, 0.725, 0.6527, 0.775, 0.6527, 0.775, 0.6527, 0.725, 0.6527, 0.725, 0.6557, 0.775, 0.6557, 0.775, 0.6557, 0.725, 0.6557, 0.725, 0.6601, 0.775, 0.6601, 0.775, 0.6601, 0.725, 0.6601, 0.725, 0.6601, 0.775, 0.6601, 0.775, 0.6601, 0.725, 0.6601, 0.725, 0.6601, 0.775, 0.6601, 0.725, 0.5879, 0.775, 0.5879, 0.775, 0.5846, 0.725, 0.5846, 0.725, 0.5846, 0.775, 0.5846, 0.775, 0.5816, 0.725, 0.5816, 0.725, 0.5816, 0.775, 0.5816, 0.775, 0.5772, 0.725, 0.5772, 0.725, 0.5772, 0.775, 0.5772, 0.775, 0.5772, 0.725, 0.5772, 0.725, 0.5772, 0.775, 0.5772, 0.775, 0.5772, 0.725, 0.5772, 0.725, 0.6601, 0.725, 0.6601, 0.725, 0.6494, 0.725, 0.5879, 0.725, 0.5772, 0.725, 0.5772, 0.7743, 0.6694, 0.7262, 0.6694, 0.7262, 0.6694, 0.7743, 0.6694, 0.7743, 0.5686, 0.7262, 0.5686, 0.7262, 0.5685, 0.7743, 0.5685, 0.7743, 0.5691, 0.7262, 0.5691, 0.7262, 0.5686, 0.7743, 0.5686, 0.7743, 0.5721, 0.7262, 0.5721, 0.7262, 0.5691, 0.7743, 0.5691, 0.7743, 0.5745, 0.7262, 0.5745, 0.7262, 0.5721, 0.7743, 0.5721, 0.7743, 0.5772, 0.7262, 0.5772, 0.7262, 0.5745, 0.7743, 0.5745, 0.7743, 0.663, 0.7262, 0.663, 0.7262, 0.6601, 0.7743, 0.6601, 0.7743, 0.6656, 0.7262, 0.6656, 0.7262, 0.663, 0.7743, 0.663, 0.7743, 0.6688, 0.7262, 0.6688, 0.7262, 0.6656, 0.7743, 0.6656, 0.7743, 0.6693, 0.7262, 0.6693, 0.7262, 0.6688, 0.7743, 0.6688, 0.7743, 0.6694, 0.7262, 0.6694, 0.7262, 0.6693, 0.7743, 0.6693, 0.7743, 0.6601, 0.7262, 0.6601, 0.7262, 0.5772, 0.7743, 0.5772, 0.725, 0.5685, 0.7262, 0.5685, 0.7262, 0.5685, 0.725, 0.5685, 0.725, 0.5685, 0.7262, 0.5685, 0.7262, 0.5685, 0.725, 0.5685, 0.725, 0.5685, 0.7262, 0.5685, 0.7262, 0.5685, 0.725, 0.5685, 0.725, 0.5685, 0.7262, 0.5685, 0.7262, 0.5685, 0.725, 0.5685, 0.725, 0.5685, 0.7262, 0.5685, 0.7262, 0.5685, 0.725, 0.5685, 0.7743, 0.6694, 0.7262, 0.6694, 0.7262, 0.6694, 0.7743, 0.6694, 0.7743, 0.6694, 0.7262, 0.6694, 0.7262, 0.6694, 0.7743, 0.6694, 0.7743, 0.6694, 0.7262, 0.6694, 0.7262, 0.6694, 0.7743, 0.6694, 0.7743, 0.6694, 0.7262, 0.6694, 0.7262, 0.6694, 0.7743, 0.6694, 0.7743, 0.6694, 0.7262, 0.6694, 0.7262, 0.6694, 0.7743, 0.6694, 0.725, 0.6601, 0.725, 0.6601, 0.725, 0.6601, 0.725, 0.6601, 0.725, 0.5772, 0.725, 0.5772, 0.725, 0.5772, 0.725, 0.5772, 0.2257, 0.5772, 0.2738, 0.5772, 0.2738, 0.6601, 0.2257, 0.6601, 0.2257, 0.5686, 0.2738, 0.5686, 0.2738, 0.5772, 0.2257, 0.5772, 0.725, 0.5685, 0.725, 0.5685, 0.725, 0.5685, 0.725, 0.5685, 0.2257, 0.6694, 0.2738, 0.6694, 0.2738, 0.75, 0.2257, 0.75, 0.725, 0.6694, 0.7262, 0.6694, 0.7262, 0.75, 0.725, 0.75, 0.375, 0.85, 0.54, 0.85, 0.5399, 0.8512, 0.375, 0.8512, 0.375, 0.3507, 0.5389, 0.3507, 0.5404, 0.3988, 0.375, 0.3988, 0.5486, 0.3507, 0.625, 0.3507, 0.625, 0.3988, 0.5486, 0.3988, 0.5486, 0.85, 0.625, 0.85, 0.625, 0.8512, 0.5486, 0.8512, 0.725, 0.75, 0.7262, 0.75, 0.7262, 0.75, 0.725, 0.75, 0.5405, 0.4, 0.5404, 0.3988, 0.5486, 0.3988, 0.5486, 0.4, 0.5381, 0.8993, 0.5399, 0.8512, 0.5486, 0.8512, 0.5486, 0.8993, 0.7743, 0.5, 0.7262, 0.5, 0.7262, 0.5, 0.7743, 0.5, 0.2257, 0.6601, 0.2738, 0.6601, 0.2738, 0.6694, 0.2257, 0.6694, 0.2257, 0.5, 0.2738, 0.5, 0.2738, 0.5685, 0.2257, 0.5685, 0.725, 0.5, 0.7262, 0.5, 0.7262, 0.5685, 0.725, 0.5685, 0.225, 0.5, 0.2257, 0.5, 0.2257, 0.5685, 0.225, 0.5685, 0.225, 0.6601, 0.2257, 0.6601, 0.2257, 0.6694, 0.225, 0.6694, 0.775, 0.5, 0.7743, 0.5, 0.7743, 0.5, 0.775, 0.5, 0.5381, 0.9, 0.5381, 0.8993, 0.5486, 0.8993, 0.5486, 0.9, 0.5486, 0.35, 0.625, 0.35, 0.625, 0.3507, 0.5486, 0.3507, 0.375, 0.35, 0.5389, 0.35, 0.5389, 0.3507, 0.375, 0.3507, 0.225, 0.6694, 0.2257, 0.6694, 0.2257, 0.75, 0.225, 0.75, 0.225, 0.5686, 0.2257, 0.5686, 0.2257, 0.5772, 0.225, 0.5772, 0.225, 0.5772, 0.2257, 0.5772, 0.2257, 0.6601, 0.225, 0.6601, 0.775, 0.6694, 0.7743, 0.6694, 0.7743, 0.6694, 0.775, 0.6694, 0.775, 0.6694, 0.7743, 0.6694, 0.7743, 0.6694, 0.775, 0.6694, 0.775, 0.6694, 0.7743, 0.6694, 0.7743, 0.6694, 0.775, 0.6694, 0.775, 0.6694, 0.7743, 0.6694, 0.7743, 0.6694, 0.775, 0.6694, 0.775, 0.6694, 0.7743, 0.6694, 0.7743, 0.6694, 0.775, 0.6694, 0.775, 0.6601, 0.7743, 0.6601, 0.7743, 0.5772, 0.775, 0.5772, 0.775, 0.6694, 0.7743, 0.6694, 0.7743, 0.6693, 0.775, 0.6693, 0.775, 0.6693, 0.7743, 0.6693, 0.7743, 0.6688, 0.775, 0.6688, 0.775, 0.6688, 0.7743, 0.6688, 0.7743, 0.6656, 0.775, 0.6656, 0.775, 0.6656, 0.7743, 0.6656, 0.7743, 0.663, 0.775, 0.663, 0.775, 0.663, 0.7743, 0.663, 0.7743, 0.6601, 0.775, 0.6601, 0.775, 0.5772, 0.7743, 0.5772, 0.7743, 0.5745, 0.775, 0.5745, 0.775, 0.5745, 0.7743, 0.5745, 0.7743, 0.5721, 0.775, 0.5721, 0.775, 0.5721, 0.7743, 0.5721, 0.7743, 0.5691, 0.775, 0.5691, 0.775, 0.5691, 0.7743, 0.5691, 0.7743, 0.5686, 0.775, 0.5686, 0.775, 0.5686, 0.7743, 0.5686, 0.7743, 0.5685, 0.775, 0.5685, 0.775, 0.6694, 0.775, 0.6694, 0.775, 0.6694, 0.775, 0.6694, 0.7262, 0.5685, 0.7743, 0.5685, 0.7743, 0.5685, 0.7262, 0.5685, 0.7262, 0.5685, 0.7743, 0.5685, 0.7743, 0.5685, 0.7262, 0.5685, 0.7262, 0.5685, 0.7743, 0.5685, 0.7743, 0.5685, 0.7262, 0.5685, 0.7262, 0.5685, 0.7743, 0.5685, 0.7743, 0.5685, 0.7262, 0.5685, 0.7262, 0.5685, 0.7743, 0.5685, 0.7743, 0.5685, 0.7262, 0.5685, 0.7262, 0.6601, 0.7743, 0.6601, 0.7743, 0.6601, 0.7262, 0.6601, 0.7262, 0.5772, 0.7743, 0.5772, 0.7743, 0.5772, 0.7262, 0.5772, 0.7262, 0.5685, 0.7743, 0.5685, 0.7743, 0.5685, 0.7262, 0.5685, 0.7262, 0.6694, 0.7743, 0.6694, 0.7743, 0.75, 0.7262, 0.75, 0.375, 0.8512, 0.5399, 0.8512, 0.5381, 0.8993, 0.375, 0.8993, 0.5486, 0.8512, 0.625, 0.8512, 0.625, 0.8993, 0.5486, 0.8993, 0.7262, 0.75, 0.7743, 0.75, 0.7743, 0.75, 0.7262, 0.75, 0.5404, 0.3988, 0.5389, 0.3507, 0.5486, 0.3507, 0.5486, 0.3988, 0.7262, 0.5, 0.7743, 0.5, 0.7743, 0.5685, 0.7262, 0.5685, 0.225, 0.5685, 0.2257, 0.5685, 0.2257, 0.5686, 0.225, 0.5686, 0.2257, 0.5685, 0.2738, 0.5685, 0.2738, 0.5686, 0.2257, 0.5686, 0.725, 0.5772, 0.725, 0.5686, 0.725, 0.5686, 0.725, 0.5772, 0.725, 0.5772, 0.725, 0.5686, 0.725, 0.5686, 0.725, 0.5772, 0.725, 0.5772, 0.725, 0.5686, 0.725, 0.5686, 0.725, 0.5772, 0.725, 0.5772, 0.725, 0.5686, 0.725, 0.5686, 0.725, 0.5772, 0.775, 0.5685, 0.775, 0.5686, 0.775, 0.5686, 0.775, 0.5685, 0.775, 0.5685, 0.775, 0.5686, 0.775, 0.5686, 0.775, 0.5685, 0.775, 0.5685, 0.775, 0.5686, 0.775, 0.5686, 0.775, 0.5685, 0.775, 0.5685, 0.775, 0.5686, 0.775, 0.5686, 0.775, 0.5685, 0.375, 0.5685, 0.5437, 0.5685, 0.5437, 0.5686, 0.375, 0.5686, 0.825, 0.5685, 0.875, 0.5685, 0.875, 0.5686, 0.825, 0.5686, 0.325, 0.5685, 0.375, 0.5685, 0.375, 0.5686, 0.325, 0.5686, 0.5353, 0.1815, 0.5353, 0.1814, 0.5486, 0.1814, 0.5486, 0.1815, 0.625, 0.5685, 0.625, 0.5686, 0.625, 0.5686, 0.625, 0.5685, 0.625, 0.5685, 0.625, 0.5686, 0.625, 0.5686, 0.625, 0.5685, 0.5486, 0.5685, 0.625, 0.5685, 0.625, 0.5686, 0.5486, 0.5686, 0.125, 0.5685, 0.175, 0.5685, 0.175, 0.5686, 0.125, 0.5686, 0.175, 0.5685, 0.225, 0.5685, 0.225, 0.5686, 0.175, 0.5686, 0.2738, 0.5685, 0.275, 0.5685, 0.275, 0.5686, 0.2738, 0.5686, 0.275, 0.5685, 0.325, 0.5685, 0.325, 0.5686, 0.275, 0.5686, 0.625, 0.5685, 0.675, 0.5685, 0.675, 0.5686, 0.625, 0.5686, 0.675, 0.5685, 0.725, 0.5685, 0.725, 0.5686, 0.675, 0.5686, 0.775, 0.5685, 0.825, 0.5685, 0.825, 0.5686, 0.775, 0.5686, 0.5437, 0.5772, 0.5437, 0.5686, 0.5486, 0.5686, 0.5486, 0.5772, 0.875, 0.5772, 0.875, 0.5686, 0.875, 0.5686, 0.875, 0.5772, 0.375, 0.1728, 0.5353, 0.1728, 0.5353, 0.1814, 0.375, 0.1814, 0.5486, 0.1728, 0.625, 0.1728, 0.625, 0.1814, 0.5486, 0.1814, 0.5437, 0.5772, 0.5437, 0.5686, 0.5437, 0.5686, 0.5437, 0.5772])
me_cube_001.update()

# ---- objects
ob_cube = bpy.data.objects.new('Cube', me_cube_001)

# ---- transforms, parenting, visibility, modifiers, constraints
ob_cube.location = (0.0, 0.0, 0.0)

# ---- collection membership
col_collection.objects.link(ob_cube)

# ---- scene / render settings (as saved in the file)
scene.frame_start = 1; scene.frame_end = 250; scene.frame_set(1)
scene.render.engine = 'BLENDER_EEVEE_NEXT'
scene.cycles.sampling_pattern = 'TABULATED_SOBOL'
bpy.context.view_layer.update()

# ---- added for rendering (the .blend has no active camera and no usable light): camera, sun
cam_auto = bpy.data.cameras.new('AutoCamera')
cam_auto.lens = 50.0
cam_auto.sensor_width = 36.0
cam_auto.clip_end = 1000.0
ob_auto_camera = bpy.data.objects.new('AutoCamera', cam_auto)
scene.collection.objects.link(ob_auto_camera)
ob_auto_camera.location = (2.67422, -3.19637, 2.72473)
ob_auto_camera.rotation_euler = (1.09748, -7.21219e-08, 0.694738)
scene.camera = ob_auto_camera
light_auto_sun = bpy.data.lights.new('AutoSun', 'SUN')
light_auto_sun.energy = 3.0
light_auto_sun.angle = 0.0523599
ob_auto_sun = bpy.data.objects.new('AutoSun', light_auto_sun)
scene.collection.objects.link(ob_auto_sun)
ob_auto_sun.rotation_euler = (0.872665, 0.174533, 0.523599)
bpy.context.view_layer.update()
